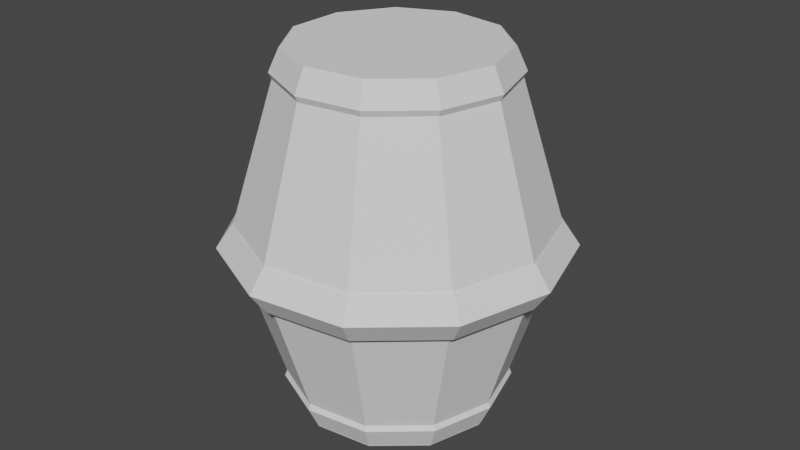 # Source: barrel.blend  (saved by Blender 2.91.10; exported with 4.5.12 LTS)
import bpy
from mathutils import Matrix  # noqa: F401  (used for matrix-valued properties, if any)

bpy.ops.wm.read_factory_settings(use_empty=True)
scene = bpy.context.scene
scene.name = 'Scene'

# ---- collections
col_collection = bpy.data.collections.new('Collection'); scene.collection.children.link(col_collection)

# ---- world
world_world = bpy.data.worlds.new('World'); scene.world = world_world
world_world.use_nodes = True; world_world.node_tree.nodes.clear()
_N = world_world.node_tree.nodes; _L = world_world.node_tree.links
n0 = _N.new('ShaderNodeOutputWorld'); n0.name = 'World Output'; n0.location = (300, 300)
n1 = _N.new('ShaderNodeBackground'); n1.name = 'Background'; n1.location = (10, 300)
n1.inputs[0].default_value = (0.05088, 0.05088, 0.05088, 1.0)
_L.new(n1.outputs[0], n0.inputs[0])
n0.is_active_output = True
world_world.color = (0.05088, 0.05088, 0.05088)
world_world.use_sun_shadow = False
world_world.sun_shadow_jitter_overblur = 0.0

# ---- meshes
me_cone = bpy.data.meshes.new('Cone')
me_cone.from_pydata([(0.0, 0.45, 1.0), (0.2433, 0.3786, 1.0), (0.4093, 0.1869, 1.0), (0.4454, -0.06404, 1.0), (0.3401, -0.2947, 1.0), (0.1268, -0.4318, 1.0), (-0.1268, -0.4318, 1.0), (-0.3401, -0.2947, 1.0), (-0.4454, -0.06404, 1.0), (-0.4093, 0.1869, 1.0), (-0.2433, 0.3786, 1.0), (0.0, 0.45, -1.0), (0.2433, 0.3786, -1.0), (0.4093, 0.1869, -1.0), (0.4454, -0.06404, -1.0), (0.3401, -0.2947, -1.0), (0.1268, -0.4318, -1.0), (-0.1268, -0.4318, -1.0), (-0.3401, -0.2947, -1.0), (-0.4454, -0.06404, -1.0), (-0.4093, 0.1869, -1.0), (-0.2433, 0.3786, -1.0), (0.0, 0.695, 0.0), (0.3757, 0.5847, 0.0), (0.6322, 0.2887, 0.0), (0.6879, -0.09891, 0.0), (0.5252, -0.4551, 0.0), (0.1958, -0.6668, 0.0), (-0.1958, -0.6668, 0.0), (-0.5252, -0.4551, 0.0), (-0.6879, -0.09891, 0.0), (-0.6322, 0.2887, 0.0), (-0.3757, 0.5847, 0.0), (0.745, -0.1028, -0.04769), (0.6767, -0.09341, 0.07731), (0.6083, -0.08398, -0.04769), (0.6767, -0.09341, -0.1727), (0.6824, 0.3163, -0.04769), (0.6198, 0.2873, 0.07731), (0.5572, 0.2582, -0.04769), (0.6198, 0.2873, -0.1727), (0.4031, 0.635, -0.04769), (0.3661, 0.5767, 0.07731), (0.3291, 0.5185, -0.04769), (0.3661, 0.5767, -0.1727), (-0.004229, 0.7521, -0.04769), (-0.003841, 0.6831, 0.07731), (-0.003453, 0.6141, -0.04769), (-0.003841, 0.6831, -0.1727), (-0.4102, 0.6304, -0.04769), (-0.3725, 0.5726, 0.07731), (-0.3349, 0.5147, -0.04769), (-0.3725, 0.5726, -0.1727), (-0.6859, 0.3086, -0.04769), (-0.623, 0.2803, 0.07731), (-0.56, 0.252, -0.04769), (-0.623, 0.2803, -0.1727), (-0.7438, -0.1112, -0.04769), (-0.6756, -0.101, 0.07731), (-0.6073, -0.09081, -0.04769), (-0.6756, -0.101, -0.1727), (-0.5656, -0.4957, -0.04769), (-0.5137, -0.4502, 0.07731), (-0.4618, -0.4048, -0.04769), (-0.5137, -0.4502, -0.1727), (-0.2078, -0.7228, -0.04769), (-0.1888, -0.6565, 0.07731), (-0.1697, -0.5902, -0.04769), (-0.1888, -0.6565, -0.1727), (0.2159, -0.7204, -0.04769), (0.1961, -0.6543, 0.07731), (0.1763, -0.5882, -0.04769), (0.1961, -0.6543, -0.1727), (0.5712, -0.4893, -0.04769), (0.5188, -0.4444, 0.07731), (0.4664, -0.3995, -0.04769), (0.5188, -0.4444, -0.1727), (0.4967, -0.06856, 0.8746), (0.4511, -0.06227, 0.9996), (0.4056, -0.05598, 0.8746), (0.4511, -0.06227, 0.7496), (0.4549, 0.2109, 0.8746), (0.4132, 0.1915, 0.9996), (0.3714, 0.1722, 0.8746), (0.4132, 0.1915, 0.7496), (0.2687, 0.4233, 0.8746), (0.244, 0.3845, 0.9996), (0.2194, 0.3456, 0.8746), (0.244, 0.3845, 0.7496), (-0.00282, 0.5014, 0.8746), (-0.002561, 0.4554, 0.9996), (-0.002302, 0.4094, 0.8746), (-0.002561, 0.4554, 0.7496), (-0.2734, 0.4203, 0.8746), (-0.2484, 0.3817, 0.9996), (-0.2233, 0.3432, 0.8746), (-0.2484, 0.3817, 0.7496), (-0.4573, 0.2057, 0.8746), (-0.4153, 0.1868, 0.9996), (-0.3734, 0.168, 0.8746), (-0.4153, 0.1868, 0.7496), (-0.4959, -0.07415, 0.8746), (-0.4504, -0.06734, 0.9996), (-0.4049, -0.06054, 0.8746), (-0.4504, -0.06734, 0.7496), (-0.3771, -0.3305, 0.8746), (-0.3425, -0.3002, 0.9996), (-0.3079, -0.2698, 0.8746), (-0.3425, -0.3002, 0.7496), (-0.1386, -0.4819, 0.8746), (-0.1258, -0.4377, 0.9996), (-0.1131, -0.3935, 0.8746), (-0.1258, -0.4377, 0.7496), (0.144, -0.4803, 0.8746), (0.1308, -0.4362, 0.9996), (0.1175, -0.3922, 0.8746), (0.1308, -0.4362, 0.7496), (0.3808, -0.3262, 0.8746), (0.3458, -0.2963, 0.9996), (0.3109, -0.2664, 0.8746), (0.3458, -0.2963, 0.7496), (0.4967, -0.06856, -0.8623), (0.4511, -0.06227, -0.7373), (0.4056, -0.05598, -0.8623), (0.4511, -0.06227, -0.9873), (0.4549, 0.2109, -0.8623), (0.4132, 0.1915, -0.7373), (0.3714, 0.1722, -0.8623), (0.4132, 0.1915, -0.9873), (0.2687, 0.4233, -0.8623), (0.244, 0.3845, -0.7373), (0.2194, 0.3456, -0.8623), (0.244, 0.3845, -0.9873), (-0.00282, 0.5014, -0.8623), (-0.002561, 0.4554, -0.7373), (-0.002302, 0.4094, -0.8623), (-0.002561, 0.4554, -0.9873), (-0.2734, 0.4203, -0.8623), (-0.2484, 0.3817, -0.7373), (-0.2233, 0.3432, -0.8623), (-0.2484, 0.3817, -0.9873), (-0.4573, 0.2057, -0.8623), (-0.4153, 0.1868, -0.7373), (-0.3734, 0.168, -0.8623), (-0.4153, 0.1868, -0.9873), (-0.4959, -0.07415, -0.8623), (-0.4504, -0.06734, -0.7373), (-0.4049, -0.06054, -0.8623), (-0.4504, -0.06734, -0.9873), (-0.3771, -0.3305, -0.8623), (-0.3425, -0.3002, -0.7373), (-0.3079, -0.2698, -0.8623), (-0.3425, -0.3002, -0.9873), (-0.1386, -0.4819, -0.8623), (-0.1258, -0.4377, -0.7373), (-0.1131, -0.3935, -0.8623), (-0.1258, -0.4377, -0.9873), (0.144, -0.4803, -0.8623), (0.1308, -0.4362, -0.7373), (0.1175, -0.3922, -0.8623), (0.1308, -0.4362, -0.9873), (0.3808, -0.3262, -0.8623), (0.3458, -0.2963, -0.7373), (0.3109, -0.2664, -0.8623), (0.3458, -0.2963, -0.9873)], [], [(22, 0, 1, 23), (23, 1, 2, 24), (24, 2, 3, 25), (25, 3, 4, 26), (26, 4, 5, 27), (27, 5, 6, 28), (28, 6, 7, 29), (29, 7, 8, 30), (30, 8, 9, 31), (1, 0, 10, 9, 8, 7, 6, 5, 4, 3, 2), (31, 9, 10, 32), (32, 10, 0, 22), (22, 23, 12, 11), (23, 24, 13, 12), (24, 25, 14, 13), (25, 26, 15, 14), (26, 27, 16, 15), (27, 28, 17, 16), (28, 29, 18, 17), (29, 30, 19, 18), (30, 31, 20, 19), (12, 13, 14, 15, 16, 17, 18, 19, 20, 21, 11), (31, 32, 21, 20), (32, 22, 11, 21), (33, 37, 38, 34), (34, 38, 39, 35), (35, 39, 40, 36), (36, 40, 37, 33), (37, 41, 42, 38), (38, 42, 43, 39), (39, 43, 44, 40), (40, 44, 41, 37), (41, 45, 46, 42), (42, 46, 47, 43), (43, 47, 48, 44), (44, 48, 45, 41), (45, 49, 50, 46), (46, 50, 51, 47), (47, 51, 52, 48), (48, 52, 49, 45), (49, 53, 54, 50), (50, 54, 55, 51), (51, 55, 56, 52), (52, 56, 53, 49), (53, 57, 58, 54), (54, 58, 59, 55), (55, 59, 60, 56), (56, 60, 57, 53), (57, 61, 62, 58), (58, 62, 63, 59), (59, 63, 64, 60), (60, 64, 61, 57), (61, 65, 66, 62), (62, 66, 67, 63), (63, 67, 68, 64), (64, 68, 65, 61), (65, 69, 70, 66), (66, 70, 71, 67), (67, 71, 72, 68), (68, 72, 69, 65), (69, 73, 74, 70), (70, 74, 75, 71), (71, 75, 76, 72), (72, 76, 73, 69), (73, 33, 34, 74), (74, 34, 35, 75), (75, 35, 36, 76), (76, 36, 33, 73), (77, 81, 82, 78), (78, 82, 83, 79), (79, 83, 84, 80), (80, 84, 81, 77), (81, 85, 86, 82), (82, 86, 87, 83), (83, 87, 88, 84), (84, 88, 85, 81), (85, 89, 90, 86), (86, 90, 91, 87), (87, 91, 92, 88), (88, 92, 89, 85), (89, 93, 94, 90), (90, 94, 95, 91), (91, 95, 96, 92), (92, 96, 93, 89), (93, 97, 98, 94), (94, 98, 99, 95), (95, 99, 100, 96), (96, 100, 97, 93), (97, 101, 102, 98), (98, 102, 103, 99), (99, 103, 104, 100), (100, 104, 101, 97), (101, 105, 106, 102), (102, 106, 107, 103), (103, 107, 108, 104), (104, 108, 105, 101), (105, 109, 110, 106), (106, 110, 111, 107), (107, 111, 112, 108), (108, 112, 109, 105), (109, 113, 114, 110), (110, 114, 115, 111), (111, 115, 116, 112), (112, 116, 113, 109), (113, 117, 118, 114), (114, 118, 119, 115), (115, 119, 120, 116), (116, 120, 117, 113), (117, 77, 78, 118), (118, 78, 79, 119), (119, 79, 80, 120), (120, 80, 77, 117), (121, 125, 126, 122), (122, 126, 127, 123), (123, 127, 128, 124), (124, 128, 125, 121), (125, 129, 130, 126), (126, 130, 131, 127), (127, 131, 132, 128), (128, 132, 129, 125), (129, 133, 134, 130), (130, 134, 135, 131), (131, 135, 136, 132), (132, 136, 133, 129), (133, 137, 138, 134), (134, 138, 139, 135), (135, 139, 140, 136), (136, 140, 137, 133), (137, 141, 142, 138), (138, 142, 143, 139), (139, 143, 144, 140), (140, 144, 141, 137), (141, 145, 146, 142), (142, 146, 147, 143), (143, 147, 148, 144), (144, 148, 145, 141), (145, 149, 150, 146), (146, 150, 151, 147), (147, 151, 152, 148), (148, 152, 149, 145), (149, 153, 154, 150), (150, 154, 155, 151), (151, 155, 156, 152), (152, 156, 153, 149), (153, 157, 158, 154), (154, 158, 159, 155), (155, 159, 160, 156), (156, 160, 157, 153), (157, 161, 162, 158), (158, 162, 163, 159), (159, 163, 164, 160), (160, 164, 161, 157), (161, 121, 122, 162), (162, 122, 123, 163), (163, 123, 124, 164), (164, 124, 121, 161)])
_uv = me_cone.uv_layers.new(name='UVMap')
_uv.uv.foreach_set('vector', [1.0, 0.75, 1.0, 1.0, 0.9091, 1.0, 0.9091, 0.75, 0.9091, 0.75, 0.9091, 1.0, 0.8182, 1.0, 0.8182, 0.75, 0.8182, 0.75, 0.8182, 1.0, 0.7273, 1.0, 0.7273, 0.75, 0.7273, 0.75, 0.7273, 1.0, 0.6364, 1.0, 0.6364, 0.75, 0.6364, 0.75, 0.6364, 1.0, 0.5455, 1.0, 0.5455, 0.75, 0.5455, 0.75, 0.5455, 1.0, 0.4545, 1.0, 0.4545, 0.75, 0.4545, 0.75, 0.4545, 1.0, 0.3636, 1.0, 0.3636, 0.75, 0.3636, 0.75, 0.3636, 1.0, 0.2727, 1.0, 0.2727, 0.75, 0.2727, 0.75, 0.2727, 1.0, 0.1818, 1.0, 0.1818, 0.75, 0.3798, 0.4519, 0.25, 0.49, 0.1202, 0.4519, 0.03169, 0.3497, 0.01244, 0.2158, 0.06862, 0.09283, 0.1824, 0.01972, 0.3176, 0.01972, 0.4314, 0.09283, 0.4876, 0.2158, 0.4683, 0.3497, 0.1818, 0.75, 0.1818, 1.0, 0.09091, 1.0, 0.09091, 0.75, 0.09091, 0.75, 0.09091, 1.0, -1.788e-07, 1.0, -1.788e-07, 0.75, 1.0, 0.75, 0.9091, 0.75, 0.9091, 1.0, 1.0, 1.0, 0.9091, 0.75, 0.8182, 0.75, 0.8182, 1.0, 0.9091, 1.0, 0.8182, 0.75, 0.7273, 0.75, 0.7273, 1.0, 0.8182, 1.0, 0.7273, 0.75, 0.6364, 0.75, 0.6364, 1.0, 0.7273, 1.0, 0.6364, 0.75, 0.5455, 0.75, 0.5455, 1.0, 0.6364, 1.0, 0.5455, 0.75, 0.4545, 0.75, 0.4545, 1.0, 0.5455, 1.0, 0.4545, 0.75, 0.3636, 0.75, 0.3636, 1.0, 0.4545, 1.0, 0.3636, 0.75, 0.2727, 0.75, 0.2727, 1.0, 0.3636, 1.0, 0.2727, 0.75, 0.1818, 0.75, 0.1818, 1.0, 0.2727, 1.0, 0.3798, 0.4519, 0.4683, 0.3497, 0.4876, 0.2158, 0.4314, 0.09283, 0.3176, 0.01972, 0.1824, 0.01972, 0.06862, 0.09283, 0.01244, 0.2158, 0.03169, 0.3497, 0.1202, 0.4519, 0.25, 0.49, 0.1818, 0.75, 0.09091, 0.75, 0.09091, 1.0, 0.1818, 1.0, 0.09091, 0.75, -1.788e-07, 0.75, -1.788e-07, 1.0, 0.09091, 1.0, 0.5455, 0.5, 0.6364, 0.5, 0.6364, 0.75, 0.5455, 0.75, 0.5455, 0.75, 0.6364, 0.75, 0.6364, 1.0, 0.5455, 1.0, 0.5455, 0.0, 0.6364, 0.0, 0.6364, 0.25, 0.5455, 0.25, 0.5455, 0.25, 0.6364, 0.25, 0.6364, 0.5, 0.5455, 0.5, 0.6364, 0.5, 0.7273, 0.5, 0.7273, 0.75, 0.6364, 0.75, 0.6364, 0.75, 0.7273, 0.75, 0.7273, 1.0, 0.6364, 1.0, 0.6364, 0.0, 0.7273, 0.0, 0.7273, 0.25, 0.6364, 0.25, 0.6364, 0.25, 0.7273, 0.25, 0.7273, 0.5, 0.6364, 0.5, 0.7273, 0.5, 0.8182, 0.5, 0.8182, 0.75, 0.7273, 0.75, 0.7273, 0.75, 0.8182, 0.75, 0.8182, 1.0, 0.7273, 1.0, 0.7273, 0.0, 0.8182, 0.0, 0.8182, 0.25, 0.7273, 0.25, 0.7273, 0.25, 0.8182, 0.25, 0.8182, 0.5, 0.7273, 0.5, 0.8182, 0.5, 0.9091, 0.5, 0.9091, 0.75, 0.8182, 0.75, 0.8182, 0.75, 0.9091, 0.75, 0.9091, 1.0, 0.8182, 1.0, 0.8182, 0.0, 0.9091, 0.0, 0.9091, 0.25, 0.8182, 0.25, 0.8182, 0.25, 0.9091, 0.25, 0.9091, 0.5, 0.8182, 0.5, 0.9091, 0.5, 1.0, 0.5, 1.0, 0.75, 0.9091, 0.75, 0.9091, 0.75, 1.0, 0.75, 1.0, 1.0, 0.9091, 1.0, 0.9091, 0.0, 1.0, 0.0, 1.0, 0.25, 0.9091, 0.25, 0.9091, 0.25, 1.0, 0.25, 1.0, 0.5, 0.9091, 0.5, 0.0, 0.5, 0.09091, 0.5, 0.09091, 0.75, 0.0, 0.75, 0.0, 0.75, 0.09091, 0.75, 0.09091, 1.0, 0.0, 1.0, 0.0, 0.0, 0.09091, 0.0, 0.09091, 0.25, 0.0, 0.25, 0.0, 0.25, 0.09091, 0.25, 0.09091, 0.5, 0.0, 0.5, 0.09091, 0.5, 0.1818, 0.5, 0.1818, 0.75, 0.09091, 0.75, 0.09091, 0.75, 0.1818, 0.75, 0.1818, 1.0, 0.09091, 1.0, 0.09091, 0.0, 0.1818, 0.0, 0.1818, 0.25, 0.09091, 0.25, 0.09091, 0.25, 0.1818, 0.25, 0.1818, 0.5, 0.09091, 0.5, 0.1818, 0.5, 0.2727, 0.5, 0.2727, 0.75, 0.1818, 0.75, 0.1818, 0.75, 0.2727, 0.75, 0.2727, 1.0, 0.1818, 1.0, 0.1818, 0.0, 0.2727, 0.0, 0.2727, 0.25, 0.1818, 0.25, 0.1818, 0.25, 0.2727, 0.25, 0.2727, 0.5, 0.1818, 0.5, 0.2727, 0.5, 0.3636, 0.5, 0.3636, 0.75, 0.2727, 0.75, 0.2727, 0.75, 0.3636, 0.75, 0.3636, 1.0, 0.2727, 1.0, 0.2727, 0.0, 0.3636, 0.0, 0.3636, 0.25, 0.2727, 0.25, 0.2727, 0.25, 0.3636, 0.25, 0.3636, 0.5, 0.2727, 0.5, 0.3636, 0.5, 0.4545, 0.5, 0.4545, 0.75, 0.3636, 0.75, 0.3636, 0.75, 0.4545, 0.75, 0.4545, 1.0, 0.3636, 1.0, 0.3636, 0.0, 0.4545, 0.0, 0.4545, 0.25, 0.3636, 0.25, 0.3636, 0.25, 0.4545, 0.25, 0.4545, 0.5, 0.3636, 0.5, 0.4545, 0.5, 0.5455, 0.5, 0.5455, 0.75, 0.4545, 0.75, 0.4545, 0.75, 0.5455, 0.75, 0.5455, 1.0, 0.4545, 1.0, 0.4545, 0.0, 0.5455, 0.0, 0.5455, 0.25, 0.4545, 0.25, 0.4545, 0.25, 0.5455, 0.25, 0.5455, 0.5, 0.4545, 0.5, 0.5455, 0.5, 0.6364, 0.5, 0.6364, 0.75, 0.5455, 0.75, 0.5455, 0.75, 0.6364, 0.75, 0.6364, 1.0, 0.5455, 1.0, 0.5455, 0.0, 0.6364, 0.0, 0.6364, 0.25, 0.5455, 0.25, 0.5455, 0.25, 0.6364, 0.25, 0.6364, 0.5, 0.5455, 0.5, 0.6364, 0.5, 0.7273, 0.5, 0.7273, 0.75, 0.6364, 0.75, 0.6364, 0.75, 0.7273, 0.75, 0.7273, 1.0, 0.6364, 1.0, 0.6364, 0.0, 0.7273, 0.0, 0.7273, 0.25, 0.6364, 0.25, 0.6364, 0.25, 0.7273, 0.25, 0.7273, 0.5, 0.6364, 0.5, 0.7273, 0.5, 0.8182, 0.5, 0.8182, 0.75, 0.7273, 0.75, 0.7273, 0.75, 0.8182, 0.75, 0.8182, 1.0, 0.7273, 1.0, 0.7273, 0.0, 0.8182, 0.0, 0.8182, 0.25, 0.7273, 0.25, 0.7273, 0.25, 0.8182, 0.25, 0.8182, 0.5, 0.7273, 0.5, 0.8182, 0.5, 0.9091, 0.5, 0.9091, 0.75, 0.8182, 0.75, 0.8182, 0.75, 0.9091, 0.75, 0.9091, 1.0, 0.8182, 1.0, 0.8182, 0.0, 0.9091, 0.0, 0.9091, 0.25, 0.8182, 0.25, 0.8182, 0.25, 0.9091, 0.25, 0.9091, 0.5, 0.8182, 0.5, 0.9091, 0.5, 1.0, 0.5, 1.0, 0.75, 0.9091, 0.75, 0.9091, 0.75, 1.0, 0.75, 1.0, 1.0, 0.9091, 1.0, 0.9091, 0.0, 1.0, 0.0, 1.0, 0.25, 0.9091, 0.25, 0.9091, 0.25, 1.0, 0.25, 1.0, 0.5, 0.9091, 0.5, 0.0, 0.5, 0.09091, 0.5, 0.09091, 0.75, 0.0, 0.75, 0.0, 0.75, 0.09091, 0.75, 0.09091, 1.0, 0.0, 1.0, 0.0, 0.0, 0.09091, 0.0, 0.09091, 0.25, 0.0, 0.25, 0.0, 0.25, 0.09091, 0.25, 0.09091, 0.5, 0.0, 0.5, 0.09091, 0.5, 0.1818, 0.5, 0.1818, 0.75, 0.09091, 0.75, 0.09091, 0.75, 0.1818, 0.75, 0.1818, 1.0, 0.09091, 1.0, 0.09091, 0.0, 0.1818, 0.0, 0.1818, 0.25, 0.09091, 0.25, 0.09091, 0.25, 0.1818, 0.25, 0.1818, 0.5, 0.09091, 0.5, 0.1818, 0.5, 0.2727, 0.5, 0.2727, 0.75, 0.1818, 0.75, 0.1818, 0.75, 0.2727, 0.75, 0.2727, 1.0, 0.1818, 1.0, 0.1818, 0.0, 0.2727, 0.0, 0.2727, 0.25, 0.1818, 0.25, 0.1818, 0.25, 0.2727, 0.25, 0.2727, 0.5, 0.1818, 0.5, 0.2727, 0.5, 0.3636, 0.5, 0.3636, 0.75, 0.2727, 0.75, 0.2727, 0.75, 0.3636, 0.75, 0.3636, 1.0, 0.2727, 1.0, 0.2727, 0.0, 0.3636, 0.0, 0.3636, 0.25, 0.2727, 0.25, 0.2727, 0.25, 0.3636, 0.25, 0.3636, 0.5, 0.2727, 0.5, 0.3636, 0.5, 0.4545, 0.5, 0.4545, 0.75, 0.3636, 0.75, 0.3636, 0.75, 0.4545, 0.75, 0.4545, 1.0, 0.3636, 1.0, 0.3636, 0.0, 0.4545, 0.0, 0.4545, 0.25, 0.3636, 0.25, 0.3636, 0.25, 0.4545, 0.25, 0.4545, 0.5, 0.3636, 0.5, 0.4545, 0.5, 0.5455, 0.5, 0.5455, 0.75, 0.4545, 0.75, 0.4545, 0.75, 0.5455, 0.75, 0.5455, 1.0, 0.4545, 1.0, 0.4545, 0.0, 0.5455, 0.0, 0.5455, 0.25, 0.4545, 0.25, 0.4545, 0.25, 0.5455, 0.25, 0.5455, 0.5, 0.4545, 0.5, 0.5455, 0.5, 0.6364, 0.5, 0.6364, 0.75, 0.5455, 0.75, 0.5455, 0.75, 0.6364, 0.75, 0.6364, 1.0, 0.5455, 1.0, 0.5455, 0.0, 0.6364, 0.0, 0.6364, 0.25, 0.5455, 0.25, 0.5455, 0.25, 0.6364, 0.25, 0.6364, 0.5, 0.5455, 0.5, 0.6364, 0.5, 0.7273, 0.5, 0.7273, 0.75, 0.6364, 0.75, 0.6364, 0.75, 0.7273, 0.75, 0.7273, 1.0, 0.6364, 1.0, 0.6364, 0.0, 0.7273, 0.0, 0.7273, 0.25, 0.6364, 0.25, 0.6364, 0.25, 0.7273, 0.25, 0.7273, 0.5, 0.6364, 0.5, 0.7273, 0.5, 0.8182, 0.5, 0.8182, 0.75, 0.7273, 0.75, 0.7273, 0.75, 0.8182, 0.75, 0.8182, 1.0, 0.7273, 1.0, 0.7273, 0.0, 0.8182, 0.0, 0.8182, 0.25, 0.7273, 0.25, 0.7273, 0.25, 0.8182, 0.25, 0.8182, 0.5, 0.7273, 0.5, 0.8182, 0.5, 0.9091, 0.5, 0.9091, 0.75, 0.8182, 0.75, 0.8182, 0.75, 0.9091, 0.75, 0.9091, 1.0, 0.8182, 1.0, 0.8182, 0.0, 0.9091, 0.0, 0.9091, 0.25, 0.8182, 0.25, 0.8182, 0.25, 0.9091, 0.25, 0.9091, 0.5, 0.8182, 0.5, 0.9091, 0.5, 1.0, 0.5, 1.0, 0.75, 0.9091, 0.75, 0.9091, 0.75, 1.0, 0.75, 1.0, 1.0, 0.9091, 1.0, 0.9091, 0.0, 1.0, 0.0, 1.0, 0.25, 0.9091, 0.25, 0.9091, 0.25, 1.0, 0.25, 1.0, 0.5, 0.9091, 0.5, 0.0, 0.5, 0.09091, 0.5, 0.09091, 0.75, 0.0, 0.75, 0.0, 0.75, 0.09091, 0.75, 0.09091, 1.0, 0.0, 1.0, 0.0, 0.0, 0.09091, 0.0, 0.09091, 0.25, 0.0, 0.25, 0.0, 0.25, 0.09091, 0.25, 0.09091, 0.5, 0.0, 0.5, 0.09091, 0.5, 0.1818, 0.5, 0.1818, 0.75, 0.09091, 0.75, 0.09091, 0.75, 0.1818, 0.75, 0.1818, 1.0, 0.09091, 1.0, 0.09091, 0.0, 0.1818, 0.0, 0.1818, 0.25, 0.09091, 0.25, 0.09091, 0.25, 0.1818, 0.25, 0.1818, 0.5, 0.09091, 0.5, 0.1818, 0.5, 0.2727, 0.5, 0.2727, 0.75, 0.1818, 0.75, 0.1818, 0.75, 0.2727, 0.75, 0.2727, 1.0, 0.1818, 1.0, 0.1818, 0.0, 0.2727, 0.0, 0.2727, 0.25, 0.1818, 0.25, 0.1818, 0.25, 0.2727, 0.25, 0.2727, 0.5, 0.1818, 0.5, 0.2727, 0.5, 0.3636, 0.5, 0.3636, 0.75, 0.2727, 0.75, 0.2727, 0.75, 0.3636, 0.75, 0.3636, 1.0, 0.2727, 1.0, 0.2727, 0.0, 0.3636, 0.0, 0.3636, 0.25, 0.2727, 0.25, 0.2727, 0.25, 0.3636, 0.25, 0.3636, 0.5, 0.2727, 0.5, 0.3636, 0.5, 0.4545, 0.5, 0.4545, 0.75, 0.3636, 0.75, 0.3636, 0.75, 0.4545, 0.75, 0.4545, 1.0, 0.3636, 1.0, 0.3636, 0.0, 0.4545, 0.0, 0.4545, 0.25, 0.3636, 0.25, 0.3636, 0.25, 0.4545, 0.25, 0.4545, 0.5, 0.3636, 0.5, 0.4545, 0.5, 0.5455, 0.5, 0.5455, 0.75, 0.4545, 0.75, 0.4545, 0.75, 0.5455, 0.75, 0.5455, 1.0, 0.4545, 1.0, 0.4545, 0.0, 0.5455, 0.0, 0.5455, 0.25, 0.4545, 0.25, 0.4545, 0.25, 0.5455, 0.25, 0.5455, 0.5, 0.4545, 0.5])
me_cone.use_remesh_fix_poles = True
me_cone.use_remesh_preserve_attributes = False
me_cone.use_mirror_vertex_groups = False
me_cone.update()

# ---- objects
ob_cone = bpy.data.objects.new('Cone', me_cone)

# ---- transforms, parenting, visibility, modifiers, constraints
ob_cone.location = (0.0, 0.0, 2.612)
ob_cone.rotation_euler = (0.0, -0.0, 0.1372)
ob_cone.scale = (1.0, 1.0, 0.8)
ob_cone.lineart.crease_threshold = 0.0

# ---- collection membership
col_collection.objects.link(ob_cone)

# ---- scene / render settings (as saved in the file)
scene.frame_start = 1; scene.frame_end = 250; scene.frame_set(1)
scene.render.engine = 'BLENDER_EEVEE_NEXT'
scene.cycles.use_denoising = False
scene.cycles.samples = 128
scene.cycles.sampling_pattern = 'TABULATED_SOBOL'
scene.cycles.use_adaptive_sampling = False
scene.cycles.use_light_tree = False
scene.view_settings.view_transform = 'Filmic'
bpy.context.view_layer.update()

# ---- added for rendering (the .blend has no active camera and no usable light): camera, sun
cam_auto = bpy.data.cameras.new('AutoCamera')
cam_auto.lens = 50.0
cam_auto.sensor_width = 36.0
cam_auto.clip_end = 1000.0
ob_auto_camera = bpy.data.objects.new('AutoCamera', cam_auto)
scene.collection.objects.link(ob_auto_camera)
ob_auto_camera.location = (2.63864, -3.15347, 4.72363)
ob_auto_camera.rotation_euler = (1.09748, -7.21219e-08, 0.694738)
scene.camera = ob_auto_camera
light_auto_sun = bpy.data.lights.new('AutoSun', 'SUN')
light_auto_sun.energy = 3.0
light_auto_sun.angle = 0.0523599
ob_auto_sun = bpy.data.objects.new('AutoSun', light_auto_sun)
scene.collection.objects.link(ob_auto_sun)
ob_auto_sun.rotation_euler = (0.872665, 0.174533, 0.523599)
bpy.context.view_layer.update()
